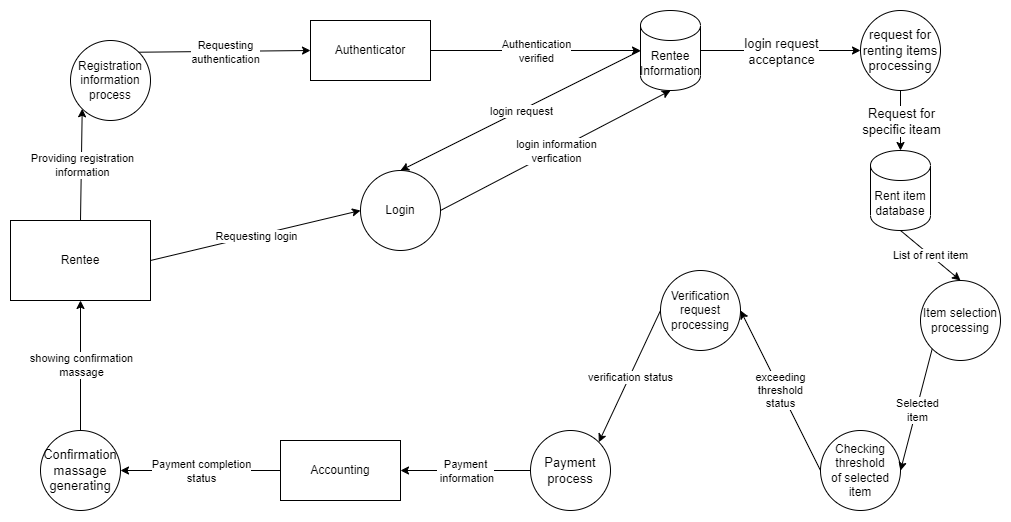

The diagram above was exported from draw.io. Its source (the exported page's mxGraphModel, read from the mxfile embedded in the PNG):
<mxGraphModel dx="1500" dy="736" grid="1" gridSize="10" guides="1" tooltips="1" connect="1" arrows="1" fold="1" page="1" pageScale="1" pageWidth="850" pageHeight="1100" math="0" shadow="0">
  <root>
    <mxCell id="0" />
    <mxCell id="1" parent="0" />
    <mxCell id="U04fgr5-ZIGj6Hu28EPg-1" value="Rentee" style="rounded=0;whiteSpace=wrap;html=1;" parent="1" vertex="1">
      <mxGeometry x="200" y="250" width="140" height="80" as="geometry" />
    </mxCell>
    <mxCell id="U04fgr5-ZIGj6Hu28EPg-2" value="Registration&lt;br&gt;information&lt;br&gt;process" style="ellipse;whiteSpace=wrap;html=1;aspect=fixed;" parent="1" vertex="1">
      <mxGeometry x="260" y="70" width="80" height="80" as="geometry" />
    </mxCell>
    <mxCell id="U04fgr5-ZIGj6Hu28EPg-3" value="Authenticator" style="rounded=0;whiteSpace=wrap;html=1;" parent="1" vertex="1">
      <mxGeometry x="500" y="50" width="120" height="60" as="geometry" />
    </mxCell>
    <mxCell id="U04fgr5-ZIGj6Hu28EPg-4" value="Login" style="ellipse;whiteSpace=wrap;html=1;aspect=fixed;" parent="1" vertex="1">
      <mxGeometry x="550" y="200" width="80" height="80" as="geometry" />
    </mxCell>
    <mxCell id="U04fgr5-ZIGj6Hu28EPg-5" value="Rent item&lt;br&gt;database" style="shape=cylinder3;whiteSpace=wrap;html=1;boundedLbl=1;backgroundOutline=1;size=15;" parent="1" vertex="1">
      <mxGeometry x="1060" y="180" width="60" height="80" as="geometry" />
    </mxCell>
    <mxCell id="U04fgr5-ZIGj6Hu28EPg-7" value="Item selection&lt;br&gt;processing" style="ellipse;whiteSpace=wrap;html=1;aspect=fixed;" parent="1" vertex="1">
      <mxGeometry x="1110" y="310" width="80" height="80" as="geometry" />
    </mxCell>
    <mxCell id="U04fgr5-ZIGj6Hu28EPg-9" value="Verification&lt;br&gt;request processing" style="ellipse;whiteSpace=wrap;html=1;aspect=fixed;" parent="1" vertex="1">
      <mxGeometry x="850" y="300" width="80" height="80" as="geometry" />
    </mxCell>
    <mxCell id="U04fgr5-ZIGj6Hu28EPg-10" value="Checking&lt;br&gt;threshold&lt;br&gt;of selected item" style="ellipse;whiteSpace=wrap;html=1;aspect=fixed;" parent="1" vertex="1">
      <mxGeometry x="1010" y="460" width="80" height="80" as="geometry" />
    </mxCell>
    <mxCell id="U04fgr5-ZIGj6Hu28EPg-12" value="Accounting" style="rounded=0;whiteSpace=wrap;html=1;" parent="1" vertex="1">
      <mxGeometry x="470" y="470" width="120" height="60" as="geometry" />
    </mxCell>
    <mxCell id="U04fgr5-ZIGj6Hu28EPg-13" value="Rentee&lt;br&gt;Information" style="shape=cylinder3;whiteSpace=wrap;html=1;boundedLbl=1;backgroundOutline=1;size=15;" parent="1" vertex="1">
      <mxGeometry x="830" y="40" width="60" height="80" as="geometry" />
    </mxCell>
    <mxCell id="U04fgr5-ZIGj6Hu28EPg-14" value="" style="endArrow=classic;html=1;rounded=0;exitX=0.5;exitY=0;exitDx=0;exitDy=0;entryX=0;entryY=1;entryDx=0;entryDy=0;" parent="1" source="U04fgr5-ZIGj6Hu28EPg-1" target="U04fgr5-ZIGj6Hu28EPg-2" edge="1">
      <mxGeometry relative="1" as="geometry">
        <mxPoint x="510" y="320" as="sourcePoint" />
        <mxPoint x="610" y="320" as="targetPoint" />
      </mxGeometry>
    </mxCell>
    <mxCell id="U04fgr5-ZIGj6Hu28EPg-15" value="Providing registration &lt;br&gt;information" style="edgeLabel;resizable=0;html=1;align=center;verticalAlign=middle;" parent="U04fgr5-ZIGj6Hu28EPg-14" connectable="0" vertex="1">
      <mxGeometry relative="1" as="geometry" />
    </mxCell>
    <mxCell id="U04fgr5-ZIGj6Hu28EPg-16" value="" style="endArrow=classic;html=1;rounded=0;exitX=1;exitY=0;exitDx=0;exitDy=0;entryX=0;entryY=0.5;entryDx=0;entryDy=0;" parent="1" source="U04fgr5-ZIGj6Hu28EPg-2" target="U04fgr5-ZIGj6Hu28EPg-3" edge="1">
      <mxGeometry relative="1" as="geometry">
        <mxPoint x="510" y="80" as="sourcePoint" />
        <mxPoint x="610" y="80" as="targetPoint" />
      </mxGeometry>
    </mxCell>
    <mxCell id="U04fgr5-ZIGj6Hu28EPg-17" value="Requesting&lt;br&gt;authentication" style="edgeLabel;resizable=0;html=1;align=center;verticalAlign=middle;" parent="U04fgr5-ZIGj6Hu28EPg-16" connectable="0" vertex="1">
      <mxGeometry relative="1" as="geometry" />
    </mxCell>
    <mxCell id="U04fgr5-ZIGj6Hu28EPg-18" value="" style="endArrow=classic;html=1;rounded=0;exitX=1;exitY=0.5;exitDx=0;exitDy=0;entryX=0;entryY=0.5;entryDx=0;entryDy=0;entryPerimeter=0;" parent="1" source="U04fgr5-ZIGj6Hu28EPg-3" target="U04fgr5-ZIGj6Hu28EPg-13" edge="1">
      <mxGeometry relative="1" as="geometry">
        <mxPoint x="510" y="80" as="sourcePoint" />
        <mxPoint x="610" y="80" as="targetPoint" />
      </mxGeometry>
    </mxCell>
    <mxCell id="U04fgr5-ZIGj6Hu28EPg-19" value="Authentication&lt;br&gt;verified" style="edgeLabel;resizable=0;html=1;align=center;verticalAlign=middle;" parent="U04fgr5-ZIGj6Hu28EPg-18" connectable="0" vertex="1">
      <mxGeometry relative="1" as="geometry" />
    </mxCell>
    <mxCell id="U04fgr5-ZIGj6Hu28EPg-20" value="" style="endArrow=classic;html=1;rounded=0;exitX=0;exitY=0.5;exitDx=0;exitDy=0;exitPerimeter=0;entryX=0.5;entryY=0;entryDx=0;entryDy=0;" parent="1" source="U04fgr5-ZIGj6Hu28EPg-13" target="U04fgr5-ZIGj6Hu28EPg-4" edge="1">
      <mxGeometry relative="1" as="geometry">
        <mxPoint x="500" y="150" as="sourcePoint" />
        <mxPoint x="600" y="150" as="targetPoint" />
      </mxGeometry>
    </mxCell>
    <mxCell id="U04fgr5-ZIGj6Hu28EPg-21" value="login request" style="edgeLabel;resizable=0;html=1;align=center;verticalAlign=middle;" parent="U04fgr5-ZIGj6Hu28EPg-20" connectable="0" vertex="1">
      <mxGeometry relative="1" as="geometry" />
    </mxCell>
    <mxCell id="U04fgr5-ZIGj6Hu28EPg-22" value="" style="endArrow=classic;html=1;rounded=0;exitX=1;exitY=0.5;exitDx=0;exitDy=0;entryX=0;entryY=0.5;entryDx=0;entryDy=0;" parent="1" source="U04fgr5-ZIGj6Hu28EPg-1" target="U04fgr5-ZIGj6Hu28EPg-4" edge="1">
      <mxGeometry relative="1" as="geometry">
        <mxPoint x="490" y="140" as="sourcePoint" />
        <mxPoint x="590" y="140" as="targetPoint" />
      </mxGeometry>
    </mxCell>
    <mxCell id="U04fgr5-ZIGj6Hu28EPg-23" value="Requesting login" style="edgeLabel;resizable=0;html=1;align=center;verticalAlign=middle;" parent="U04fgr5-ZIGj6Hu28EPg-22" connectable="0" vertex="1">
      <mxGeometry relative="1" as="geometry" />
    </mxCell>
    <mxCell id="U04fgr5-ZIGj6Hu28EPg-24" value="" style="endArrow=classic;html=1;rounded=0;exitX=1;exitY=0.5;exitDx=0;exitDy=0;entryX=0.5;entryY=1;entryDx=0;entryDy=0;entryPerimeter=0;" parent="1" source="U04fgr5-ZIGj6Hu28EPg-4" target="U04fgr5-ZIGj6Hu28EPg-13" edge="1">
      <mxGeometry relative="1" as="geometry">
        <mxPoint x="490" y="280" as="sourcePoint" />
        <mxPoint x="590" y="280" as="targetPoint" />
      </mxGeometry>
    </mxCell>
    <mxCell id="U04fgr5-ZIGj6Hu28EPg-25" value="login information&lt;br&gt;verfication" style="edgeLabel;resizable=0;html=1;align=center;verticalAlign=middle;" parent="U04fgr5-ZIGj6Hu28EPg-24" connectable="0" vertex="1">
      <mxGeometry relative="1" as="geometry" />
    </mxCell>
    <mxCell id="U04fgr5-ZIGj6Hu28EPg-26" value="" style="endArrow=classic;html=1;rounded=0;exitX=0.5;exitY=1;exitDx=0;exitDy=0;exitPerimeter=0;entryX=0.5;entryY=0;entryDx=0;entryDy=0;" parent="1" source="U04fgr5-ZIGj6Hu28EPg-5" target="U04fgr5-ZIGj6Hu28EPg-7" edge="1">
      <mxGeometry relative="1" as="geometry">
        <mxPoint x="490" y="280" as="sourcePoint" />
        <mxPoint x="590" y="280" as="targetPoint" />
      </mxGeometry>
    </mxCell>
    <mxCell id="U04fgr5-ZIGj6Hu28EPg-27" value="List of rent item" style="edgeLabel;resizable=0;html=1;align=center;verticalAlign=middle;" parent="U04fgr5-ZIGj6Hu28EPg-26" connectable="0" vertex="1">
      <mxGeometry relative="1" as="geometry" />
    </mxCell>
    <mxCell id="U04fgr5-ZIGj6Hu28EPg-28" value="" style="endArrow=classic;html=1;rounded=0;exitX=0;exitY=1;exitDx=0;exitDy=0;entryX=1;entryY=0.5;entryDx=0;entryDy=0;" parent="1" source="U04fgr5-ZIGj6Hu28EPg-7" target="U04fgr5-ZIGj6Hu28EPg-10" edge="1">
      <mxGeometry relative="1" as="geometry">
        <mxPoint x="490" y="250" as="sourcePoint" />
        <mxPoint x="590" y="250" as="targetPoint" />
      </mxGeometry>
    </mxCell>
    <mxCell id="U04fgr5-ZIGj6Hu28EPg-29" value="Selected&lt;br&gt;item" style="edgeLabel;resizable=0;html=1;align=center;verticalAlign=middle;" parent="U04fgr5-ZIGj6Hu28EPg-28" connectable="0" vertex="1">
      <mxGeometry relative="1" as="geometry" />
    </mxCell>
    <mxCell id="U04fgr5-ZIGj6Hu28EPg-30" value="" style="endArrow=classic;html=1;rounded=0;exitX=0;exitY=0.5;exitDx=0;exitDy=0;entryX=1;entryY=0.5;entryDx=0;entryDy=0;" parent="1" source="U04fgr5-ZIGj6Hu28EPg-10" target="U04fgr5-ZIGj6Hu28EPg-9" edge="1">
      <mxGeometry relative="1" as="geometry">
        <mxPoint x="490" y="380" as="sourcePoint" />
        <mxPoint x="590" y="380" as="targetPoint" />
      </mxGeometry>
    </mxCell>
    <mxCell id="U04fgr5-ZIGj6Hu28EPg-31" value="exceeding&lt;br&gt;threshold&lt;br&gt;status" style="edgeLabel;resizable=0;html=1;align=center;verticalAlign=middle;" parent="U04fgr5-ZIGj6Hu28EPg-30" connectable="0" vertex="1">
      <mxGeometry relative="1" as="geometry" />
    </mxCell>
    <mxCell id="U04fgr5-ZIGj6Hu28EPg-34" value="" style="endArrow=classic;html=1;rounded=0;exitX=0;exitY=0.5;exitDx=0;exitDy=0;entryX=1;entryY=0.5;entryDx=0;entryDy=0;" parent="1" source="U04fgr5-ZIGj6Hu28EPg-50" target="U04fgr5-ZIGj6Hu28EPg-12" edge="1">
      <mxGeometry relative="1" as="geometry">
        <mxPoint x="550" y="580" as="sourcePoint" />
        <mxPoint x="590" y="400" as="targetPoint" />
      </mxGeometry>
    </mxCell>
    <mxCell id="U04fgr5-ZIGj6Hu28EPg-35" value="Payment&lt;br&gt;&amp;nbsp;information" style="edgeLabel;resizable=0;html=1;align=center;verticalAlign=middle;" parent="U04fgr5-ZIGj6Hu28EPg-34" connectable="0" vertex="1">
      <mxGeometry relative="1" as="geometry" />
    </mxCell>
    <mxCell id="U04fgr5-ZIGj6Hu28EPg-38" value="" style="endArrow=classic;html=1;rounded=0;exitX=0.5;exitY=0;exitDx=0;exitDy=0;entryX=0.5;entryY=1;entryDx=0;entryDy=0;" parent="1" target="U04fgr5-ZIGj6Hu28EPg-1" edge="1" source="U04fgr5-ZIGj6Hu28EPg-51">
      <mxGeometry relative="1" as="geometry">
        <mxPoint x="290" y="490" as="sourcePoint" />
        <mxPoint x="590" y="400" as="targetPoint" />
      </mxGeometry>
    </mxCell>
    <mxCell id="U04fgr5-ZIGj6Hu28EPg-39" value="showing confirmation&lt;br&gt;massage" style="edgeLabel;resizable=0;html=1;align=center;verticalAlign=middle;" parent="U04fgr5-ZIGj6Hu28EPg-38" connectable="0" vertex="1">
      <mxGeometry relative="1" as="geometry" />
    </mxCell>
    <mxCell id="U04fgr5-ZIGj6Hu28EPg-40" value="" style="endArrow=classic;html=1;rounded=0;exitX=0;exitY=0.5;exitDx=0;exitDy=0;" parent="1" source="U04fgr5-ZIGj6Hu28EPg-12" edge="1" target="U04fgr5-ZIGj6Hu28EPg-51">
      <mxGeometry relative="1" as="geometry">
        <mxPoint x="470" y="580" as="sourcePoint" />
        <mxPoint x="318.28427124746213" y="558.2842712474621" as="targetPoint" />
      </mxGeometry>
    </mxCell>
    <mxCell id="U04fgr5-ZIGj6Hu28EPg-41" value="Payment completion&lt;br&gt;status" style="edgeLabel;resizable=0;html=1;align=center;verticalAlign=middle;" parent="U04fgr5-ZIGj6Hu28EPg-40" connectable="0" vertex="1">
      <mxGeometry relative="1" as="geometry" />
    </mxCell>
    <mxCell id="U04fgr5-ZIGj6Hu28EPg-42" value="" style="endArrow=classic;html=1;rounded=0;exitX=0;exitY=0.5;exitDx=0;exitDy=0;entryX=1;entryY=0;entryDx=0;entryDy=0;" parent="1" source="U04fgr5-ZIGj6Hu28EPg-9" edge="1" target="U04fgr5-ZIGj6Hu28EPg-50">
      <mxGeometry relative="1" as="geometry">
        <mxPoint x="520" y="380" as="sourcePoint" />
        <mxPoint x="510" y="540" as="targetPoint" />
      </mxGeometry>
    </mxCell>
    <mxCell id="U04fgr5-ZIGj6Hu28EPg-43" value="verification status" style="edgeLabel;resizable=0;html=1;align=center;verticalAlign=middle;" parent="U04fgr5-ZIGj6Hu28EPg-42" connectable="0" vertex="1">
      <mxGeometry relative="1" as="geometry" />
    </mxCell>
    <mxCell id="U04fgr5-ZIGj6Hu28EPg-45" value="request for&lt;br&gt;renting items&lt;br&gt;processing" style="ellipse;whiteSpace=wrap;html=1;aspect=fixed;fontSize=13;" parent="1" vertex="1">
      <mxGeometry x="1050" y="40" width="80" height="80" as="geometry" />
    </mxCell>
    <mxCell id="U04fgr5-ZIGj6Hu28EPg-46" value="" style="endArrow=classic;html=1;rounded=0;fontSize=13;exitX=1;exitY=0.5;exitDx=0;exitDy=0;exitPerimeter=0;entryX=0;entryY=0.5;entryDx=0;entryDy=0;" parent="1" source="U04fgr5-ZIGj6Hu28EPg-13" target="U04fgr5-ZIGj6Hu28EPg-45" edge="1">
      <mxGeometry relative="1" as="geometry">
        <mxPoint x="840" y="110" as="sourcePoint" />
        <mxPoint x="730" y="280" as="targetPoint" />
      </mxGeometry>
    </mxCell>
    <mxCell id="U04fgr5-ZIGj6Hu28EPg-47" value="login request&lt;br&gt;acceptance" style="edgeLabel;resizable=0;html=1;align=center;verticalAlign=middle;fontSize=13;" parent="U04fgr5-ZIGj6Hu28EPg-46" connectable="0" vertex="1">
      <mxGeometry relative="1" as="geometry" />
    </mxCell>
    <mxCell id="U04fgr5-ZIGj6Hu28EPg-48" value="" style="endArrow=classic;html=1;rounded=0;fontSize=13;exitX=0.5;exitY=1;exitDx=0;exitDy=0;entryX=0.5;entryY=0;entryDx=0;entryDy=0;entryPerimeter=0;" parent="1" source="U04fgr5-ZIGj6Hu28EPg-45" target="U04fgr5-ZIGj6Hu28EPg-5" edge="1">
      <mxGeometry relative="1" as="geometry">
        <mxPoint x="630" y="280" as="sourcePoint" />
        <mxPoint x="730" y="280" as="targetPoint" />
      </mxGeometry>
    </mxCell>
    <mxCell id="U04fgr5-ZIGj6Hu28EPg-49" value="Request for&lt;br&gt;specific iteam" style="edgeLabel;resizable=0;html=1;align=center;verticalAlign=middle;fontSize=13;" parent="U04fgr5-ZIGj6Hu28EPg-48" connectable="0" vertex="1">
      <mxGeometry relative="1" as="geometry" />
    </mxCell>
    <mxCell id="U04fgr5-ZIGj6Hu28EPg-50" value="Payment process" style="ellipse;whiteSpace=wrap;html=1;aspect=fixed;fontSize=13;" parent="1" vertex="1">
      <mxGeometry x="720" y="460" width="80" height="80" as="geometry" />
    </mxCell>
    <mxCell id="U04fgr5-ZIGj6Hu28EPg-51" value="Confirmation&lt;br&gt;massage&lt;br&gt;generating" style="ellipse;whiteSpace=wrap;html=1;aspect=fixed;fontSize=13;" parent="1" vertex="1">
      <mxGeometry x="230" y="460" width="80" height="80" as="geometry" />
    </mxCell>
  </root>
</mxGraphModel>